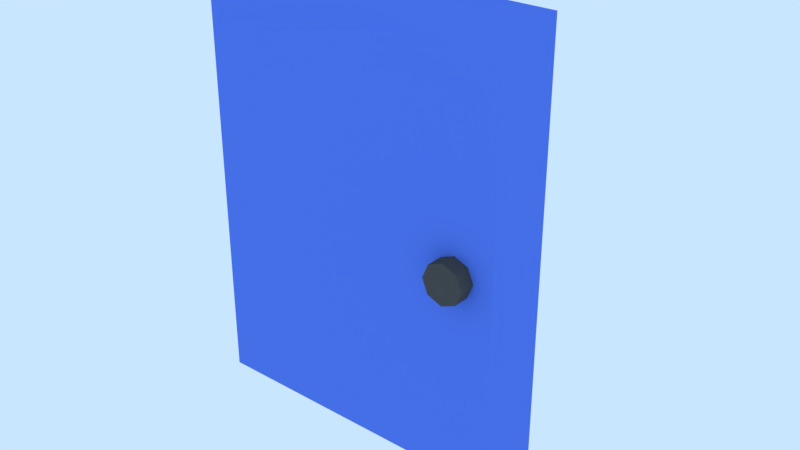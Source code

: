# Source: lib_assets.blend  (saved by Blender 2.79.7; exported with 4.5.12 LTS)
import bpy
from mathutils import Matrix  # noqa: F401  (used for matrix-valued properties, if any)

bpy.ops.wm.read_factory_settings(use_empty=True)
scene = bpy.context.scene
scene.name = '_lib_asstets'

# ---- collections
col_collection_1 = bpy.data.collections.new('Collection 1'); scene.collection.children.link(col_collection_1)
col_collection_2 = bpy.data.collections.new('Collection 2'); scene.collection.children.link(col_collection_2)
col_collection_2.hide_render = True
col_collection_2.hide_viewport = True
col_collection_3 = bpy.data.collections.new('Collection 3'); scene.collection.children.link(col_collection_3)
col_collection_3.hide_render = True
col_collection_3.hide_viewport = True
col_collection_20 = bpy.data.collections.new('Collection 20'); scene.collection.children.link(col_collection_20)
col_collection_20.hide_render = True
col_collection_20.hide_viewport = True

# ---- materials (node trees are filled in below, after node groups)
mat_cube = bpy.data.materials.new('Cube')
mat_cube.alpha_threshold = 0.0
mat_cube.use_transparent_shadow = False
mat_cube.diffuse_color = (0.1, 0.2, 0.8, 1.0)
mat_cube.roughness = 0.5
mat_cube.line_color = (0.0, 0.0, 0.0, 1.0)
mat_material = bpy.data.materials.new('Material')
mat_material.alpha_threshold = 0.0
mat_material.use_transparent_shadow = False
mat_material.diffuse_color = (0.07657, 0.07657, 0.07657, 1.0)
mat_material.roughness = 0.5

# ---- material node trees

# ---- world
world_world = bpy.data.worlds.new('World'); scene.world = world_world
world_world.color = (0.5853, 0.7879, 1.0)
world_world.use_sun_shadow = False
world_world.sun_shadow_jitter_overblur = 0.0

# ---- meshes
me_cube_001 = bpy.data.meshes.new('Cube.001')
me_cube_001.from_pydata([(-0.9537, -0.2109, -1.268), (-0.9537, -0.2109, 1.268), (-0.9537, 0.2109, -1.268), (-0.9537, 0.2109, 1.268), (0.9537, -0.2109, -1.268), (0.9537, -0.2109, 1.268), (0.9537, 0.2109, -1.268), (0.9537, 0.2109, 1.268), (0.7157, -0.1868, 0.08228), (0.6298, -0.1868, 0.04672), (0.5943, -0.1868, -0.03913), (0.6298, -0.1868, -0.125), (0.7157, -0.1868, -0.1605), (0.8015, -0.1868, -0.125), (0.8371, -0.1868, -0.03913), (0.8015, -0.1868, 0.04672), (0.7157, -0.3107, 0.08228), (0.6298, -0.3107, 0.04672), (0.5943, -0.3107, -0.03913), (0.6298, -0.3107, -0.125), (0.7157, -0.3107, -0.1605), (0.8015, -0.3107, -0.125), (0.8371, -0.3107, -0.03913), (0.8015, -0.3107, 0.04672)], [], [(0, 1, 3, 2), (2, 3, 7, 6), (6, 7, 5, 4), (4, 5, 1, 0), (2, 6, 4, 0), (7, 3, 1, 5), (11, 10, 18, 19), (9, 8, 16, 17), (8, 15, 23, 16), (14, 13, 21, 22), (12, 11, 19, 20), (10, 9, 17, 18), (15, 14, 22, 23), (13, 12, 20, 21), (17, 16, 23, 22, 21, 20, 19, 18)])
me_cube_001.polygons.foreach_set('material_index', [0, 0, 0, 0, 0, 0, 1, 1, 1, 1, 1, 1, 1, 1, 1])
me_cube_001.materials.append(mat_cube)
me_cube_001.materials.append(mat_material)
me_cube_001.use_remesh_preserve_volume = False
me_cube_001.use_remesh_preserve_attributes = False
me_cube_001.use_mirror_vertex_groups = False
me_cube_001.update()
me_cube = bpy.data.meshes.new('Cube')
me_cube.from_pydata([(-1.0, -1.0, -1.0), (-1.0, -1.0, 1.0), (-1.0, 1.0, -1.0), (-1.0, 1.0, 1.0), (1.0, -1.0, -1.0), (1.0, -1.0, 1.0), (1.0, 1.0, -1.0), (1.0, 1.0, 1.0)], [], [(0, 1, 3, 2), (2, 3, 7, 6), (6, 7, 5, 4), (4, 5, 1, 0), (2, 6, 4, 0), (7, 3, 1, 5)])
me_cube.use_remesh_preserve_volume = False
me_cube.use_remesh_preserve_attributes = False
me_cube.use_mirror_vertex_groups = False
me_cube.update()
me_cube_002 = bpy.data.meshes.new('Cube.002')
me_cube_002.from_pydata([(-0.2706, -0.2706, -0.2706), (-0.2706, -0.2706, 0.2706), (-0.2706, 0.2706, -0.2706), (-0.2706, 0.2706, 0.2706), (0.2706, -0.2706, -0.2706), (0.2706, -0.2706, 0.2706), (0.2706, 0.2706, -0.2706), (0.2706, 0.2706, 0.2706)], [], [(0, 1, 3, 2), (2, 3, 7, 6), (6, 7, 5, 4), (4, 5, 1, 0), (2, 6, 4, 0), (7, 3, 1, 5)])
me_cube_002.materials.append(mat_cube)
me_cube_002.use_remesh_preserve_volume = False
me_cube_002.use_remesh_preserve_attributes = False
me_cube_002.use_mirror_vertex_groups = False
me_cube_002.update()
me_cube_003 = bpy.data.meshes.new('Cube.003')
me_cube_003.from_pydata([(-0.9915, -0.7, -0.7), (-0.9915, -0.7, 0.7), (-0.9915, 0.7, -0.7), (-0.9915, 0.7, 0.7), (0.9915, -0.7, -0.7), (0.9915, -0.7, 0.7), (0.9915, 0.7, -0.7), (0.9915, 0.7, 0.7)], [], [(0, 1, 3, 2), (2, 3, 7, 6), (6, 7, 5, 4), (4, 5, 1, 0), (2, 6, 4, 0), (7, 3, 1, 5)])
me_cube_003.use_remesh_preserve_volume = False
me_cube_003.use_remesh_preserve_attributes = False
me_cube_003.use_mirror_vertex_groups = False
me_cube_003.update()
me_cube_004 = bpy.data.meshes.new('Cube.004')
me_cube_004.from_pydata([(-0.9287, -0.6557, -0.6557), (-0.9287, -0.6557, 0.6557), (-0.9287, 0.6557, -0.6557), (-0.9287, 0.6557, 0.6557), (0.9287, -0.6557, -0.6557), (0.9287, -0.6557, 0.6557), (0.9287, 0.6557, -0.6557), (0.9287, 0.6557, 0.6557)], [], [(0, 1, 3, 2), (2, 3, 7, 6), (6, 7, 5, 4), (4, 5, 1, 0), (2, 6, 4, 0), (7, 3, 1, 5)])
me_cube_004.materials.append(mat_material)
me_cube_004.use_remesh_preserve_volume = False
me_cube_004.use_remesh_preserve_attributes = False
me_cube_004.use_mirror_vertex_groups = False
me_cube_004.update()
me_bala_pistola = bpy.data.meshes.new('bala_pistola')
me_bala_pistola.from_pydata([(-0.7171, -0.3868, -0.3868), (-0.7171, -0.3868, 0.1737), (-0.7171, 0.3868, -0.3868), (-0.7171, 0.3868, 0.1737), (0.7171, -0.3868, -0.3868), (0.7171, -0.3868, 0.1737), (0.7171, 0.3868, -0.3868), (0.7171, 0.3868, 0.1737), (1.339, -0.3868, -0.3868), (1.339, -0.3868, 0.1737), (1.339, 0.3868, -0.3868), (1.339, 0.3868, 0.1737), (0.7171, 0.3868, -0.03942), (0.7171, -0.3868, -0.03942), (1.339, 0.3868, -0.03942), (1.339, -0.3868, -0.03942)], [], [(0, 1, 3, 2), (2, 3, 7, 6), (4, 6, 10, 8), (4, 5, 1, 0), (2, 6, 4, 0), (7, 3, 1, 5), (10, 11, 9, 8), (5, 9, 15, 13), (6, 7, 11, 10), (5, 4, 8, 9), (12, 13, 15, 14), (9, 11, 14, 15), (7, 5, 13, 12), (11, 7, 12, 14)])
me_bala_pistola.use_remesh_preserve_volume = False
me_bala_pistola.use_remesh_preserve_attributes = False
me_bala_pistola.use_mirror_vertex_groups = False
me_bala_pistola.update()
me_med_kit = bpy.data.meshes.new('med_kit')
me_med_kit.from_pydata([(-0.8276, -0.4464, -0.4464), (-0.8276, -0.4464, 0.4464), (-0.8276, 0.4464, -0.4464), (-0.8276, 0.4464, 0.4464), (0.8276, -0.4464, -0.4464), (0.8276, -0.4464, 0.4464), (0.8276, 0.4464, -0.4464), (0.8276, 0.4464, 0.4464)], [], [(0, 1, 3, 2), (2, 3, 7, 6), (6, 7, 5, 4), (4, 5, 1, 0), (2, 6, 4, 0), (7, 3, 1, 5)])
me_med_kit.use_remesh_preserve_volume = False
me_med_kit.use_remesh_preserve_attributes = False
me_med_kit.use_mirror_vertex_groups = False
me_med_kit.update()
me_most_metralha = bpy.data.meshes.new('most_metralha')
me_most_metralha.from_pydata([], [], [])
me_most_metralha.materials.append(None)
me_most_metralha.update()
me_bala_metralha = bpy.data.meshes.new('bala_metralha')
me_bala_metralha.from_pydata([(-0.8276, -0.4464, -0.4464), (-0.8276, -0.4464, 0.4464), (-0.8276, 0.4464, -0.4464), (-0.8276, 0.4464, 0.4464), (0.8276, -0.4464, -0.4464), (0.8276, -0.4464, 0.4464), (0.8276, 0.4464, -0.4464), (0.8276, 0.4464, 0.4464)], [], [(0, 1, 3, 2), (2, 3, 7, 6), (6, 7, 5, 4), (4, 5, 1, 0), (2, 6, 4, 0), (7, 3, 1, 5)])
me_bala_metralha.use_remesh_preserve_volume = False
me_bala_metralha.use_remesh_preserve_attributes = False
me_bala_metralha.use_mirror_vertex_groups = False
me_bala_metralha.update()
me_bala_shotgun = bpy.data.meshes.new('bala_shotgun')
me_bala_shotgun.from_pydata([(-0.8276, -0.4464, -0.4464), (-0.8276, -0.4464, 0.4464), (-0.8276, 0.4464, -0.4464), (-0.8276, 0.4464, 0.4464), (0.8276, -0.4464, -0.4464), (0.8276, -0.4464, 0.4464), (0.8276, 0.4464, -0.4464), (0.8276, 0.4464, 0.4464)], [], [(0, 1, 3, 2), (2, 3, 7, 6), (6, 7, 5, 4), (4, 5, 1, 0), (2, 6, 4, 0), (7, 3, 1, 5)])
me_bala_shotgun.use_remesh_preserve_volume = False
me_bala_shotgun.use_remesh_preserve_attributes = False
me_bala_shotgun.use_mirror_vertex_groups = False
me_bala_shotgun.update()
me_most_pistola = bpy.data.meshes.new('most_pistola')
me_most_pistola.from_pydata([], [], [])
me_most_pistola.materials.append(None)
me_most_pistola.update()
me_most_shotgun = bpy.data.meshes.new('most_shotgun')
me_most_shotgun.from_pydata([], [], [])
me_most_shotgun.materials.append(None)
me_most_shotgun.update()
me_key_0 = bpy.data.meshes.new('key_0')
me_key_0.from_pydata([(-0.8276, -0.4464, -0.4464), (-0.8276, -0.4464, 0.4464), (-0.8276, 0.4464, -0.4464), (-0.8276, 0.4464, 0.4464), (0.8276, -0.4464, -0.4464), (0.8276, -0.4464, 0.4464), (0.8276, 0.4464, -0.4464), (0.8276, 0.4464, 0.4464)], [], [(0, 1, 3, 2), (2, 3, 7, 6), (6, 7, 5, 4), (4, 5, 1, 0), (2, 6, 4, 0), (7, 3, 1, 5)])
me_key_0.use_remesh_preserve_volume = False
me_key_0.use_remesh_preserve_attributes = False
me_key_0.use_mirror_vertex_groups = False
me_key_0.update()
me_most_bala_pistola = bpy.data.meshes.new('most_bala_pistola')
me_most_bala_pistola.from_pydata([], [], [])
me_most_bala_pistola.update()

# ---- objects
ob_cube_001 = bpy.data.objects.new('Cube.001', me_cube_001)
ob_cube = bpy.data.objects.new('Cube', me_cube)
ob_cube_002 = bpy.data.objects.new('Cube.002', me_cube_002)
ob_cube_003 = bpy.data.objects.new('Cube.003', me_cube_003)
ob_cube_004 = bpy.data.objects.new('Cube.004', me_cube_004)
ob_bala_shotgun_001 = bpy.data.objects.new('bala_shotgun.001', me_bala_pistola)
ob_med_kit = bpy.data.objects.new('med_kit', me_med_kit)
ob_metralha = bpy.data.objects.new('metralha', me_most_metralha)
ob_bala_metralha = bpy.data.objects.new('bala_metralha', me_bala_metralha)
ob_bala_shotgun = bpy.data.objects.new('bala_shotgun', me_bala_shotgun)
ob_pistola = bpy.data.objects.new('pistola', me_most_pistola)
ob_shotgun = bpy.data.objects.new('shotgun', me_most_shotgun)
ob_key_0 = bpy.data.objects.new('key_0', me_key_0)
ob_bala_pistola = bpy.data.objects.new('bala_pistola', me_most_bala_pistola)

# ---- transforms, parenting, visibility, modifiers, constraints
ob_cube_001.location = (0.0, 0.0, 0.0)
ob_cube_001.lineart.crease_threshold = 0.0
ob_cube.location = (0.0, 0.0, 0.0)
ob_cube.hide_render = True
ob_cube.display_type = 'WIRE'
ob_cube.lineart.crease_threshold = 0.0
ob_cube_002.location = (0.0, 0.0, 0.0)
ob_cube_002.lineart.crease_threshold = 0.0
ob_cube_003.location = (0.0, 0.0, 0.0)
ob_cube_003.hide_render = True
ob_cube_003.display_type = 'WIRE'
ob_cube_003.lineart.crease_threshold = 0.0
ob_cube_004.parent = ob_cube_003
ob_cube_004.location = (0.0, 0.0, 0.0)
ob_cube_004.lineart.crease_threshold = 0.0
ob_bala_shotgun_001.location = (0.0, 4.28, 0.0)
ob_bala_shotgun_001.lineart.crease_threshold = 0.0
ob_med_kit.location = (-6.273, 4.769, 0.0)
ob_med_kit.lineart.crease_threshold = 0.0
ob_metralha.location = (-6.273, 1.908, 0.0)
ob_metralha.lineart.crease_threshold = 0.0
ob_bala_metralha.location = (-2.219, 2.16, 0.0)
ob_bala_metralha.lineart.crease_threshold = 0.0
ob_bala_shotgun.location = (0.0, 2.16, 0.0)
ob_bala_shotgun.lineart.crease_threshold = 0.0
ob_pistola.location = (-6.273, -5.375, 0.0)
ob_pistola.lineart.crease_threshold = 0.0
ob_shotgun.location = (-4.154, 0.0, 0.0)
ob_shotgun.lineart.crease_threshold = 0.0
ob_key_0.location = (-2.089, 0.0, 0.0)
ob_key_0.lineart.crease_threshold = 0.0
ob_bala_pistola.location = (1.541, 0.0, 0.0)
ob_bala_pistola.lineart.crease_threshold = 0.0

# ---- collection membership
col_collection_1.objects.link(ob_cube_001)
col_collection_1.objects.link(ob_cube)
col_collection_2.objects.link(ob_cube_002)
col_collection_3.objects.link(ob_cube_003)
col_collection_3.objects.link(ob_cube_004)
col_collection_20.objects.link(ob_bala_shotgun_001)
col_collection_20.objects.link(ob_med_kit)
col_collection_20.objects.link(ob_metralha)
col_collection_20.objects.link(ob_bala_metralha)
col_collection_20.objects.link(ob_bala_shotgun)
col_collection_20.objects.link(ob_pistola)
col_collection_20.objects.link(ob_shotgun)
col_collection_20.objects.link(ob_key_0)
col_collection_20.objects.link(ob_bala_pistola)

# ---- scene / render settings (as saved in the file)
scene.frame_start = 1; scene.frame_end = 250; scene.frame_set(1)
scene.render.engine = 'BLENDER_EEVEE_NEXT'
scene.render.resolution_percentage = 50
scene.render.dither_intensity = 0.0
scene.cycles.use_denoising = False
scene.cycles.samples = 128
scene.cycles.sampling_pattern = 'TABULATED_SOBOL'
scene.cycles.use_adaptive_sampling = False
scene.cycles.use_light_tree = False
scene.view_settings.view_transform = 'Standard'
bpy.context.view_layer.update()

# ---- added for rendering (the .blend has no active camera): camera
cam_auto = bpy.data.cameras.new('AutoCamera')
cam_auto.lens = 50.0
cam_auto.sensor_width = 36.0
cam_auto.clip_end = 1000.0
ob_auto_camera = bpy.data.objects.new('AutoCamera', cam_auto)
scene.collection.objects.link(ob_auto_camera)
ob_auto_camera.location = (3.58071, -4.06552, 2.71034)
ob_auto_camera.rotation_euler = (1.09748, -7.21219e-08, 0.694738)
scene.camera = ob_auto_camera
bpy.context.view_layer.update()
